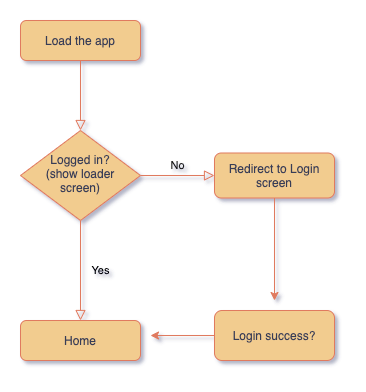

The diagram above was exported from draw.io. Its source (the exported page's mxGraphModel, read from the mxfile embedded in the PNG):
<mxGraphModel dx="1602" dy="679" grid="0" gridSize="10" guides="1" tooltips="1" connect="1" arrows="1" fold="1" page="1" pageScale="1" pageWidth="827" pageHeight="1169" background="#F4F1DE" math="0" shadow="0">
  <root>
    <mxCell id="WIyWlLk6GJQsqaUBKTNV-0" />
    <mxCell id="WIyWlLk6GJQsqaUBKTNV-1" parent="WIyWlLk6GJQsqaUBKTNV-0" />
    <mxCell id="WIyWlLk6GJQsqaUBKTNV-2" value="" style="rounded=0;html=1;jettySize=auto;orthogonalLoop=1;fontSize=11;endArrow=block;endFill=0;endSize=8;strokeWidth=1;shadow=0;labelBackgroundColor=none;edgeStyle=orthogonalEdgeStyle;strokeColor=#E07A5F;fontColor=#393C56;" parent="WIyWlLk6GJQsqaUBKTNV-1" source="WIyWlLk6GJQsqaUBKTNV-3" target="WIyWlLk6GJQsqaUBKTNV-6" edge="1">
      <mxGeometry relative="1" as="geometry" />
    </mxCell>
    <mxCell id="WIyWlLk6GJQsqaUBKTNV-3" value="Load the app" style="rounded=1;whiteSpace=wrap;html=1;fontSize=12;glass=0;strokeWidth=1;shadow=0;fillColor=#F2CC8F;strokeColor=#E07A5F;fontColor=#393C56;" parent="WIyWlLk6GJQsqaUBKTNV-1" vertex="1">
      <mxGeometry x="160" y="50" width="120" height="40" as="geometry" />
    </mxCell>
    <mxCell id="WIyWlLk6GJQsqaUBKTNV-4" value="Yes" style="rounded=0;html=1;jettySize=auto;orthogonalLoop=1;fontSize=11;endArrow=block;endFill=0;endSize=8;strokeWidth=1;shadow=0;labelBackgroundColor=none;edgeStyle=orthogonalEdgeStyle;entryX=0.5;entryY=0;entryDx=0;entryDy=0;strokeColor=#E07A5F;" parent="WIyWlLk6GJQsqaUBKTNV-1" source="WIyWlLk6GJQsqaUBKTNV-6" target="WIyWlLk6GJQsqaUBKTNV-11" edge="1">
      <mxGeometry y="20" relative="1" as="geometry">
        <mxPoint as="offset" />
        <mxPoint x="220" y="300" as="targetPoint" />
      </mxGeometry>
    </mxCell>
    <mxCell id="WIyWlLk6GJQsqaUBKTNV-5" value="No" style="edgeStyle=orthogonalEdgeStyle;rounded=0;html=1;jettySize=auto;orthogonalLoop=1;fontSize=11;endArrow=block;endFill=0;endSize=8;strokeWidth=1;shadow=0;labelBackgroundColor=none;strokeColor=#E07A5F;fontColor=#1A1A1A;" parent="WIyWlLk6GJQsqaUBKTNV-1" source="WIyWlLk6GJQsqaUBKTNV-6" target="WIyWlLk6GJQsqaUBKTNV-7" edge="1">
      <mxGeometry y="10" relative="1" as="geometry">
        <mxPoint as="offset" />
      </mxGeometry>
    </mxCell>
    <mxCell id="WIyWlLk6GJQsqaUBKTNV-6" value="Logged in?&lt;br&gt;(show loader screen)&lt;br&gt;" style="rhombus;whiteSpace=wrap;html=1;shadow=0;fontFamily=Helvetica;fontSize=12;align=center;strokeWidth=1;spacing=6;spacingTop=-4;fillColor=#F2CC8F;strokeColor=#E07A5F;fontColor=#393C56;" parent="WIyWlLk6GJQsqaUBKTNV-1" vertex="1">
      <mxGeometry x="160" y="160" width="120" height="90" as="geometry" />
    </mxCell>
    <mxCell id="4vL0kSwo7Z11SsUlOO-c-1" style="edgeStyle=orthogonalEdgeStyle;rounded=0;orthogonalLoop=1;jettySize=auto;html=1;labelBackgroundColor=#F4F1DE;strokeColor=#E07A5F;fontColor=#393C56;" edge="1" parent="WIyWlLk6GJQsqaUBKTNV-1" source="WIyWlLk6GJQsqaUBKTNV-7">
      <mxGeometry relative="1" as="geometry">
        <mxPoint x="414" y="330" as="targetPoint" />
      </mxGeometry>
    </mxCell>
    <mxCell id="WIyWlLk6GJQsqaUBKTNV-7" value="Redirect to Login screen" style="rounded=1;whiteSpace=wrap;html=1;fontSize=12;glass=0;strokeWidth=1;shadow=0;fillColor=#F2CC8F;strokeColor=#E07A5F;fontColor=#393C56;" parent="WIyWlLk6GJQsqaUBKTNV-1" vertex="1">
      <mxGeometry x="354" y="182.5" width="120" height="45" as="geometry" />
    </mxCell>
    <mxCell id="WIyWlLk6GJQsqaUBKTNV-11" value="Home" style="rounded=1;whiteSpace=wrap;html=1;fontSize=12;glass=0;strokeWidth=1;shadow=0;fillColor=#F2CC8F;strokeColor=#E07A5F;fontColor=#393C56;" parent="WIyWlLk6GJQsqaUBKTNV-1" vertex="1">
      <mxGeometry x="160" y="350" width="120" height="40" as="geometry" />
    </mxCell>
    <mxCell id="4vL0kSwo7Z11SsUlOO-c-4" style="edgeStyle=orthogonalEdgeStyle;rounded=0;orthogonalLoop=1;jettySize=auto;html=1;labelBackgroundColor=#F4F1DE;strokeColor=#E07A5F;fontColor=#393C56;" edge="1" parent="WIyWlLk6GJQsqaUBKTNV-1" source="4vL0kSwo7Z11SsUlOO-c-3">
      <mxGeometry relative="1" as="geometry">
        <mxPoint x="290" y="365" as="targetPoint" />
      </mxGeometry>
    </mxCell>
    <mxCell id="4vL0kSwo7Z11SsUlOO-c-3" value="Login success?" style="rounded=1;whiteSpace=wrap;html=1;fillColor=#F2CC8F;strokeColor=#E07A5F;fontColor=#393C56;" vertex="1" parent="WIyWlLk6GJQsqaUBKTNV-1">
      <mxGeometry x="354" y="340" width="120" height="50" as="geometry" />
    </mxCell>
  </root>
</mxGraphModel>